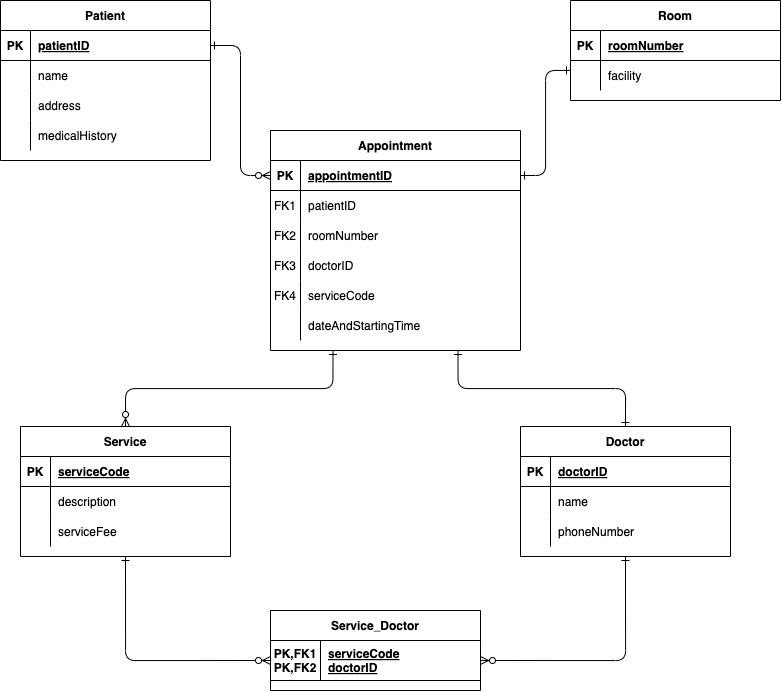

The diagram above was exported from draw.io. Its source (the exported page's mxGraphModel, read from the mxfile embedded in the PNG):
<mxGraphModel dx="2534" dy="1371" grid="1" gridSize="10" guides="1" tooltips="1" connect="1" arrows="1" fold="1" page="1" pageScale="1" pageWidth="850" pageHeight="1100" math="0" shadow="0" extFonts="Permanent Marker^https://fonts.googleapis.com/css?family=Permanent+Marker">
  <root>
    <mxCell id="0" />
    <mxCell id="1" parent="0" />
    <mxCell id="C-vyLk0tnHw3VtMMgP7b-1" value="" style="edgeStyle=orthogonalEdgeStyle;endArrow=ERzeroToMany;startArrow=ERone;endFill=1;startFill=0;entryX=0;entryY=0.5;entryDx=0;entryDy=0;" parent="1" source="C-vyLk0tnHw3VtMMgP7b-24" target="C-vyLk0tnHw3VtMMgP7b-3" edge="1">
      <mxGeometry width="100" height="100" relative="1" as="geometry">
        <mxPoint x="340" y="720" as="sourcePoint" />
        <mxPoint x="440" y="620" as="targetPoint" />
      </mxGeometry>
    </mxCell>
    <mxCell id="C-vyLk0tnHw3VtMMgP7b-12" value="" style="edgeStyle=orthogonalEdgeStyle;endArrow=ERone;startArrow=ERone;endFill=0;startFill=0;entryX=0;entryY=0.331;entryDx=0;entryDy=0;entryPerimeter=0;" parent="1" source="C-vyLk0tnHw3VtMMgP7b-3" target="bGIZOgmcoWGjbnVMsasG-55" edge="1">
      <mxGeometry width="100" height="100" relative="1" as="geometry">
        <mxPoint x="400" y="180" as="sourcePoint" />
        <mxPoint x="580" y="170.0000000000001" as="targetPoint" />
      </mxGeometry>
    </mxCell>
    <mxCell id="C-vyLk0tnHw3VtMMgP7b-2" value="Appointment" style="shape=table;startSize=30;container=1;collapsible=1;childLayout=tableLayout;fixedRows=1;rowLines=0;fontStyle=1;align=center;resizeLast=1;" parent="1" vertex="1">
      <mxGeometry x="290" y="270" width="250" height="220" as="geometry" />
    </mxCell>
    <mxCell id="C-vyLk0tnHw3VtMMgP7b-3" value="" style="shape=partialRectangle;collapsible=0;dropTarget=0;pointerEvents=0;fillColor=none;points=[[0,0.5],[1,0.5]];portConstraint=eastwest;top=0;left=0;right=0;bottom=1;" parent="C-vyLk0tnHw3VtMMgP7b-2" vertex="1">
      <mxGeometry y="30" width="250" height="30" as="geometry" />
    </mxCell>
    <mxCell id="C-vyLk0tnHw3VtMMgP7b-4" value="PK" style="shape=partialRectangle;overflow=hidden;connectable=0;fillColor=none;top=0;left=0;bottom=0;right=0;fontStyle=1;" parent="C-vyLk0tnHw3VtMMgP7b-3" vertex="1">
      <mxGeometry width="30" height="30" as="geometry">
        <mxRectangle width="30" height="30" as="alternateBounds" />
      </mxGeometry>
    </mxCell>
    <mxCell id="C-vyLk0tnHw3VtMMgP7b-5" value="appointmentID" style="shape=partialRectangle;overflow=hidden;connectable=0;fillColor=none;top=0;left=0;bottom=0;right=0;align=left;spacingLeft=6;fontStyle=5;" parent="C-vyLk0tnHw3VtMMgP7b-3" vertex="1">
      <mxGeometry x="30" width="220" height="30" as="geometry">
        <mxRectangle width="220" height="30" as="alternateBounds" />
      </mxGeometry>
    </mxCell>
    <mxCell id="C-vyLk0tnHw3VtMMgP7b-6" value="" style="shape=partialRectangle;collapsible=0;dropTarget=0;pointerEvents=0;fillColor=none;points=[[0,0.5],[1,0.5]];portConstraint=eastwest;top=0;left=0;right=0;bottom=0;" parent="C-vyLk0tnHw3VtMMgP7b-2" vertex="1">
      <mxGeometry y="60" width="250" height="30" as="geometry" />
    </mxCell>
    <mxCell id="C-vyLk0tnHw3VtMMgP7b-7" value="FK1" style="shape=partialRectangle;overflow=hidden;connectable=0;fillColor=none;top=0;left=0;bottom=0;right=0;" parent="C-vyLk0tnHw3VtMMgP7b-6" vertex="1">
      <mxGeometry width="30" height="30" as="geometry">
        <mxRectangle width="30" height="30" as="alternateBounds" />
      </mxGeometry>
    </mxCell>
    <mxCell id="C-vyLk0tnHw3VtMMgP7b-8" value="patientID" style="shape=partialRectangle;overflow=hidden;connectable=0;fillColor=none;top=0;left=0;bottom=0;right=0;align=left;spacingLeft=6;" parent="C-vyLk0tnHw3VtMMgP7b-6" vertex="1">
      <mxGeometry x="30" width="220" height="30" as="geometry">
        <mxRectangle width="220" height="30" as="alternateBounds" />
      </mxGeometry>
    </mxCell>
    <mxCell id="bGIZOgmcoWGjbnVMsasG-36" value="" style="shape=partialRectangle;collapsible=0;dropTarget=0;pointerEvents=0;fillColor=none;points=[[0,0.5],[1,0.5]];portConstraint=eastwest;top=0;left=0;right=0;bottom=0;" vertex="1" parent="C-vyLk0tnHw3VtMMgP7b-2">
      <mxGeometry y="90" width="250" height="30" as="geometry" />
    </mxCell>
    <mxCell id="bGIZOgmcoWGjbnVMsasG-37" value="FK2" style="shape=partialRectangle;overflow=hidden;connectable=0;fillColor=none;top=0;left=0;bottom=0;right=0;" vertex="1" parent="bGIZOgmcoWGjbnVMsasG-36">
      <mxGeometry width="30" height="30" as="geometry">
        <mxRectangle width="30" height="30" as="alternateBounds" />
      </mxGeometry>
    </mxCell>
    <mxCell id="bGIZOgmcoWGjbnVMsasG-38" value="roomNumber" style="shape=partialRectangle;overflow=hidden;connectable=0;fillColor=none;top=0;left=0;bottom=0;right=0;align=left;spacingLeft=6;" vertex="1" parent="bGIZOgmcoWGjbnVMsasG-36">
      <mxGeometry x="30" width="220" height="30" as="geometry">
        <mxRectangle width="220" height="30" as="alternateBounds" />
      </mxGeometry>
    </mxCell>
    <mxCell id="bGIZOgmcoWGjbnVMsasG-39" value="" style="shape=partialRectangle;collapsible=0;dropTarget=0;pointerEvents=0;fillColor=none;points=[[0,0.5],[1,0.5]];portConstraint=eastwest;top=0;left=0;right=0;bottom=0;" vertex="1" parent="C-vyLk0tnHw3VtMMgP7b-2">
      <mxGeometry y="120" width="250" height="30" as="geometry" />
    </mxCell>
    <mxCell id="bGIZOgmcoWGjbnVMsasG-40" value="FK3" style="shape=partialRectangle;overflow=hidden;connectable=0;fillColor=none;top=0;left=0;bottom=0;right=0;" vertex="1" parent="bGIZOgmcoWGjbnVMsasG-39">
      <mxGeometry width="30" height="30" as="geometry">
        <mxRectangle width="30" height="30" as="alternateBounds" />
      </mxGeometry>
    </mxCell>
    <mxCell id="bGIZOgmcoWGjbnVMsasG-41" value="doctorID" style="shape=partialRectangle;overflow=hidden;connectable=0;fillColor=none;top=0;left=0;bottom=0;right=0;align=left;spacingLeft=6;" vertex="1" parent="bGIZOgmcoWGjbnVMsasG-39">
      <mxGeometry x="30" width="220" height="30" as="geometry">
        <mxRectangle width="220" height="30" as="alternateBounds" />
      </mxGeometry>
    </mxCell>
    <mxCell id="bGIZOgmcoWGjbnVMsasG-42" value="" style="shape=partialRectangle;collapsible=0;dropTarget=0;pointerEvents=0;fillColor=none;points=[[0,0.5],[1,0.5]];portConstraint=eastwest;top=0;left=0;right=0;bottom=0;" vertex="1" parent="C-vyLk0tnHw3VtMMgP7b-2">
      <mxGeometry y="150" width="250" height="30" as="geometry" />
    </mxCell>
    <mxCell id="bGIZOgmcoWGjbnVMsasG-43" value="FK4" style="shape=partialRectangle;overflow=hidden;connectable=0;fillColor=none;top=0;left=0;bottom=0;right=0;" vertex="1" parent="bGIZOgmcoWGjbnVMsasG-42">
      <mxGeometry width="30" height="30" as="geometry">
        <mxRectangle width="30" height="30" as="alternateBounds" />
      </mxGeometry>
    </mxCell>
    <mxCell id="bGIZOgmcoWGjbnVMsasG-44" value="serviceCode" style="shape=partialRectangle;overflow=hidden;connectable=0;fillColor=none;top=0;left=0;bottom=0;right=0;align=left;spacingLeft=6;" vertex="1" parent="bGIZOgmcoWGjbnVMsasG-42">
      <mxGeometry x="30" width="220" height="30" as="geometry">
        <mxRectangle width="220" height="30" as="alternateBounds" />
      </mxGeometry>
    </mxCell>
    <mxCell id="bGIZOgmcoWGjbnVMsasG-45" value="" style="shape=partialRectangle;collapsible=0;dropTarget=0;pointerEvents=0;fillColor=none;points=[[0,0.5],[1,0.5]];portConstraint=eastwest;top=0;left=0;right=0;bottom=0;" vertex="1" parent="C-vyLk0tnHw3VtMMgP7b-2">
      <mxGeometry y="180" width="250" height="30" as="geometry" />
    </mxCell>
    <mxCell id="bGIZOgmcoWGjbnVMsasG-46" value="" style="shape=partialRectangle;overflow=hidden;connectable=0;fillColor=none;top=0;left=0;bottom=0;right=0;" vertex="1" parent="bGIZOgmcoWGjbnVMsasG-45">
      <mxGeometry width="30" height="30" as="geometry">
        <mxRectangle width="30" height="30" as="alternateBounds" />
      </mxGeometry>
    </mxCell>
    <mxCell id="bGIZOgmcoWGjbnVMsasG-47" value="dateAndStartingTime" style="shape=partialRectangle;overflow=hidden;connectable=0;fillColor=none;top=0;left=0;bottom=0;right=0;align=left;spacingLeft=6;" vertex="1" parent="bGIZOgmcoWGjbnVMsasG-45">
      <mxGeometry x="30" width="220" height="30" as="geometry">
        <mxRectangle width="220" height="30" as="alternateBounds" />
      </mxGeometry>
    </mxCell>
    <mxCell id="C-vyLk0tnHw3VtMMgP7b-23" value="Patient" style="shape=table;startSize=30;container=1;collapsible=1;childLayout=tableLayout;fixedRows=1;rowLines=0;fontStyle=1;align=center;resizeLast=1;" parent="1" vertex="1">
      <mxGeometry x="20" y="140" width="210" height="160" as="geometry" />
    </mxCell>
    <mxCell id="C-vyLk0tnHw3VtMMgP7b-24" value="" style="shape=partialRectangle;collapsible=0;dropTarget=0;pointerEvents=0;fillColor=none;points=[[0,0.5],[1,0.5]];portConstraint=eastwest;top=0;left=0;right=0;bottom=1;" parent="C-vyLk0tnHw3VtMMgP7b-23" vertex="1">
      <mxGeometry y="30" width="210" height="30" as="geometry" />
    </mxCell>
    <mxCell id="C-vyLk0tnHw3VtMMgP7b-25" value="PK" style="shape=partialRectangle;overflow=hidden;connectable=0;fillColor=none;top=0;left=0;bottom=0;right=0;fontStyle=1;" parent="C-vyLk0tnHw3VtMMgP7b-24" vertex="1">
      <mxGeometry width="30" height="30" as="geometry">
        <mxRectangle width="30" height="30" as="alternateBounds" />
      </mxGeometry>
    </mxCell>
    <mxCell id="C-vyLk0tnHw3VtMMgP7b-26" value="patientID" style="shape=partialRectangle;overflow=hidden;connectable=0;fillColor=none;top=0;left=0;bottom=0;right=0;align=left;spacingLeft=6;fontStyle=5;" parent="C-vyLk0tnHw3VtMMgP7b-24" vertex="1">
      <mxGeometry x="30" width="180" height="30" as="geometry">
        <mxRectangle width="180" height="30" as="alternateBounds" />
      </mxGeometry>
    </mxCell>
    <mxCell id="C-vyLk0tnHw3VtMMgP7b-27" value="" style="shape=partialRectangle;collapsible=0;dropTarget=0;pointerEvents=0;fillColor=none;points=[[0,0.5],[1,0.5]];portConstraint=eastwest;top=0;left=0;right=0;bottom=0;" parent="C-vyLk0tnHw3VtMMgP7b-23" vertex="1">
      <mxGeometry y="60" width="210" height="30" as="geometry" />
    </mxCell>
    <mxCell id="C-vyLk0tnHw3VtMMgP7b-28" value="" style="shape=partialRectangle;overflow=hidden;connectable=0;fillColor=none;top=0;left=0;bottom=0;right=0;" parent="C-vyLk0tnHw3VtMMgP7b-27" vertex="1">
      <mxGeometry width="30" height="30" as="geometry">
        <mxRectangle width="30" height="30" as="alternateBounds" />
      </mxGeometry>
    </mxCell>
    <mxCell id="C-vyLk0tnHw3VtMMgP7b-29" value="name" style="shape=partialRectangle;overflow=hidden;connectable=0;fillColor=none;top=0;left=0;bottom=0;right=0;align=left;spacingLeft=6;" parent="C-vyLk0tnHw3VtMMgP7b-27" vertex="1">
      <mxGeometry x="30" width="180" height="30" as="geometry">
        <mxRectangle width="180" height="30" as="alternateBounds" />
      </mxGeometry>
    </mxCell>
    <mxCell id="bGIZOgmcoWGjbnVMsasG-27" value="" style="shape=partialRectangle;collapsible=0;dropTarget=0;pointerEvents=0;fillColor=none;points=[[0,0.5],[1,0.5]];portConstraint=eastwest;top=0;left=0;right=0;bottom=0;" vertex="1" parent="C-vyLk0tnHw3VtMMgP7b-23">
      <mxGeometry y="90" width="210" height="30" as="geometry" />
    </mxCell>
    <mxCell id="bGIZOgmcoWGjbnVMsasG-28" value="" style="shape=partialRectangle;overflow=hidden;connectable=0;fillColor=none;top=0;left=0;bottom=0;right=0;" vertex="1" parent="bGIZOgmcoWGjbnVMsasG-27">
      <mxGeometry width="30" height="30" as="geometry">
        <mxRectangle width="30" height="30" as="alternateBounds" />
      </mxGeometry>
    </mxCell>
    <mxCell id="bGIZOgmcoWGjbnVMsasG-29" value="address" style="shape=partialRectangle;overflow=hidden;connectable=0;fillColor=none;top=0;left=0;bottom=0;right=0;align=left;spacingLeft=6;" vertex="1" parent="bGIZOgmcoWGjbnVMsasG-27">
      <mxGeometry x="30" width="180" height="30" as="geometry">
        <mxRectangle width="180" height="30" as="alternateBounds" />
      </mxGeometry>
    </mxCell>
    <mxCell id="bGIZOgmcoWGjbnVMsasG-30" value="" style="shape=partialRectangle;collapsible=0;dropTarget=0;pointerEvents=0;fillColor=none;points=[[0,0.5],[1,0.5]];portConstraint=eastwest;top=0;left=0;right=0;bottom=0;" vertex="1" parent="C-vyLk0tnHw3VtMMgP7b-23">
      <mxGeometry y="120" width="210" height="30" as="geometry" />
    </mxCell>
    <mxCell id="bGIZOgmcoWGjbnVMsasG-31" value="" style="shape=partialRectangle;overflow=hidden;connectable=0;fillColor=none;top=0;left=0;bottom=0;right=0;" vertex="1" parent="bGIZOgmcoWGjbnVMsasG-30">
      <mxGeometry width="30" height="30" as="geometry">
        <mxRectangle width="30" height="30" as="alternateBounds" />
      </mxGeometry>
    </mxCell>
    <mxCell id="bGIZOgmcoWGjbnVMsasG-32" value="medicalHistory" style="shape=partialRectangle;overflow=hidden;connectable=0;fillColor=none;top=0;left=0;bottom=0;right=0;align=left;spacingLeft=6;" vertex="1" parent="bGIZOgmcoWGjbnVMsasG-30">
      <mxGeometry x="30" width="180" height="30" as="geometry">
        <mxRectangle width="180" height="30" as="alternateBounds" />
      </mxGeometry>
    </mxCell>
    <mxCell id="bGIZOgmcoWGjbnVMsasG-1" value="Service" style="shape=table;startSize=30;container=1;collapsible=1;childLayout=tableLayout;fixedRows=1;rowLines=0;fontStyle=1;align=center;resizeLast=1;" vertex="1" parent="1">
      <mxGeometry x="40" y="566" width="210" height="130" as="geometry" />
    </mxCell>
    <mxCell id="bGIZOgmcoWGjbnVMsasG-2" value="" style="shape=partialRectangle;collapsible=0;dropTarget=0;pointerEvents=0;fillColor=none;points=[[0,0.5],[1,0.5]];portConstraint=eastwest;top=0;left=0;right=0;bottom=1;" vertex="1" parent="bGIZOgmcoWGjbnVMsasG-1">
      <mxGeometry y="30" width="210" height="30" as="geometry" />
    </mxCell>
    <mxCell id="bGIZOgmcoWGjbnVMsasG-3" value="PK" style="shape=partialRectangle;overflow=hidden;connectable=0;fillColor=none;top=0;left=0;bottom=0;right=0;fontStyle=1;" vertex="1" parent="bGIZOgmcoWGjbnVMsasG-2">
      <mxGeometry width="30" height="30" as="geometry">
        <mxRectangle width="30" height="30" as="alternateBounds" />
      </mxGeometry>
    </mxCell>
    <mxCell id="bGIZOgmcoWGjbnVMsasG-4" value="serviceCode" style="shape=partialRectangle;overflow=hidden;connectable=0;fillColor=none;top=0;left=0;bottom=0;right=0;align=left;spacingLeft=6;fontStyle=5;" vertex="1" parent="bGIZOgmcoWGjbnVMsasG-2">
      <mxGeometry x="30" width="180" height="30" as="geometry">
        <mxRectangle width="180" height="30" as="alternateBounds" />
      </mxGeometry>
    </mxCell>
    <mxCell id="bGIZOgmcoWGjbnVMsasG-5" value="" style="shape=partialRectangle;collapsible=0;dropTarget=0;pointerEvents=0;fillColor=none;points=[[0,0.5],[1,0.5]];portConstraint=eastwest;top=0;left=0;right=0;bottom=0;" vertex="1" parent="bGIZOgmcoWGjbnVMsasG-1">
      <mxGeometry y="60" width="210" height="30" as="geometry" />
    </mxCell>
    <mxCell id="bGIZOgmcoWGjbnVMsasG-6" value="" style="shape=partialRectangle;overflow=hidden;connectable=0;fillColor=none;top=0;left=0;bottom=0;right=0;" vertex="1" parent="bGIZOgmcoWGjbnVMsasG-5">
      <mxGeometry width="30" height="30" as="geometry">
        <mxRectangle width="30" height="30" as="alternateBounds" />
      </mxGeometry>
    </mxCell>
    <mxCell id="bGIZOgmcoWGjbnVMsasG-7" value="description" style="shape=partialRectangle;overflow=hidden;connectable=0;fillColor=none;top=0;left=0;bottom=0;right=0;align=left;spacingLeft=6;" vertex="1" parent="bGIZOgmcoWGjbnVMsasG-5">
      <mxGeometry x="30" width="180" height="30" as="geometry">
        <mxRectangle width="180" height="30" as="alternateBounds" />
      </mxGeometry>
    </mxCell>
    <mxCell id="bGIZOgmcoWGjbnVMsasG-8" value="" style="shape=partialRectangle;collapsible=0;dropTarget=0;pointerEvents=0;fillColor=none;points=[[0,0.5],[1,0.5]];portConstraint=eastwest;top=0;left=0;right=0;bottom=0;" vertex="1" parent="bGIZOgmcoWGjbnVMsasG-1">
      <mxGeometry y="90" width="210" height="30" as="geometry" />
    </mxCell>
    <mxCell id="bGIZOgmcoWGjbnVMsasG-9" value="" style="shape=partialRectangle;overflow=hidden;connectable=0;fillColor=none;top=0;left=0;bottom=0;right=0;" vertex="1" parent="bGIZOgmcoWGjbnVMsasG-8">
      <mxGeometry width="30" height="30" as="geometry">
        <mxRectangle width="30" height="30" as="alternateBounds" />
      </mxGeometry>
    </mxCell>
    <mxCell id="bGIZOgmcoWGjbnVMsasG-10" value="serviceFee" style="shape=partialRectangle;overflow=hidden;connectable=0;fillColor=none;top=0;left=0;bottom=0;right=0;align=left;spacingLeft=6;" vertex="1" parent="bGIZOgmcoWGjbnVMsasG-8">
      <mxGeometry x="30" width="180" height="30" as="geometry">
        <mxRectangle width="180" height="30" as="alternateBounds" />
      </mxGeometry>
    </mxCell>
    <mxCell id="bGIZOgmcoWGjbnVMsasG-11" value="Doctor" style="shape=table;startSize=30;container=1;collapsible=1;childLayout=tableLayout;fixedRows=1;rowLines=0;fontStyle=1;align=center;resizeLast=1;" vertex="1" parent="1">
      <mxGeometry x="540" y="566" width="210" height="130" as="geometry" />
    </mxCell>
    <mxCell id="bGIZOgmcoWGjbnVMsasG-12" value="" style="shape=partialRectangle;collapsible=0;dropTarget=0;pointerEvents=0;fillColor=none;points=[[0,0.5],[1,0.5]];portConstraint=eastwest;top=0;left=0;right=0;bottom=1;" vertex="1" parent="bGIZOgmcoWGjbnVMsasG-11">
      <mxGeometry y="30" width="210" height="30" as="geometry" />
    </mxCell>
    <mxCell id="bGIZOgmcoWGjbnVMsasG-13" value="PK" style="shape=partialRectangle;overflow=hidden;connectable=0;fillColor=none;top=0;left=0;bottom=0;right=0;fontStyle=1;" vertex="1" parent="bGIZOgmcoWGjbnVMsasG-12">
      <mxGeometry width="30" height="30" as="geometry">
        <mxRectangle width="30" height="30" as="alternateBounds" />
      </mxGeometry>
    </mxCell>
    <mxCell id="bGIZOgmcoWGjbnVMsasG-14" value="doctorID" style="shape=partialRectangle;overflow=hidden;connectable=0;fillColor=none;top=0;left=0;bottom=0;right=0;align=left;spacingLeft=6;fontStyle=5;" vertex="1" parent="bGIZOgmcoWGjbnVMsasG-12">
      <mxGeometry x="30" width="180" height="30" as="geometry">
        <mxRectangle width="180" height="30" as="alternateBounds" />
      </mxGeometry>
    </mxCell>
    <mxCell id="bGIZOgmcoWGjbnVMsasG-18" value="" style="shape=partialRectangle;collapsible=0;dropTarget=0;pointerEvents=0;fillColor=none;points=[[0,0.5],[1,0.5]];portConstraint=eastwest;top=0;left=0;right=0;bottom=0;" vertex="1" parent="bGIZOgmcoWGjbnVMsasG-11">
      <mxGeometry y="60" width="210" height="30" as="geometry" />
    </mxCell>
    <mxCell id="bGIZOgmcoWGjbnVMsasG-19" value="" style="shape=partialRectangle;overflow=hidden;connectable=0;fillColor=none;top=0;left=0;bottom=0;right=0;" vertex="1" parent="bGIZOgmcoWGjbnVMsasG-18">
      <mxGeometry width="30" height="30" as="geometry">
        <mxRectangle width="30" height="30" as="alternateBounds" />
      </mxGeometry>
    </mxCell>
    <mxCell id="bGIZOgmcoWGjbnVMsasG-20" value="name" style="shape=partialRectangle;overflow=hidden;connectable=0;fillColor=none;top=0;left=0;bottom=0;right=0;align=left;spacingLeft=6;" vertex="1" parent="bGIZOgmcoWGjbnVMsasG-18">
      <mxGeometry x="30" width="180" height="30" as="geometry">
        <mxRectangle width="180" height="30" as="alternateBounds" />
      </mxGeometry>
    </mxCell>
    <mxCell id="bGIZOgmcoWGjbnVMsasG-33" value="" style="shape=partialRectangle;collapsible=0;dropTarget=0;pointerEvents=0;fillColor=none;points=[[0,0.5],[1,0.5]];portConstraint=eastwest;top=0;left=0;right=0;bottom=0;" vertex="1" parent="bGIZOgmcoWGjbnVMsasG-11">
      <mxGeometry y="90" width="210" height="30" as="geometry" />
    </mxCell>
    <mxCell id="bGIZOgmcoWGjbnVMsasG-34" value="" style="shape=partialRectangle;overflow=hidden;connectable=0;fillColor=none;top=0;left=0;bottom=0;right=0;" vertex="1" parent="bGIZOgmcoWGjbnVMsasG-33">
      <mxGeometry width="30" height="30" as="geometry">
        <mxRectangle width="30" height="30" as="alternateBounds" />
      </mxGeometry>
    </mxCell>
    <mxCell id="bGIZOgmcoWGjbnVMsasG-35" value="phoneNumber" style="shape=partialRectangle;overflow=hidden;connectable=0;fillColor=none;top=0;left=0;bottom=0;right=0;align=left;spacingLeft=6;" vertex="1" parent="bGIZOgmcoWGjbnVMsasG-33">
      <mxGeometry x="30" width="180" height="30" as="geometry">
        <mxRectangle width="180" height="30" as="alternateBounds" />
      </mxGeometry>
    </mxCell>
    <mxCell id="bGIZOgmcoWGjbnVMsasG-22" value="" style="edgeStyle=orthogonalEdgeStyle;endArrow=ERzeroToMany;startArrow=ERone;endFill=1;startFill=0;exitX=0.25;exitY=1;exitDx=0;exitDy=0;entryX=0.5;entryY=0;entryDx=0;entryDy=0;" edge="1" parent="1" source="C-vyLk0tnHw3VtMMgP7b-2" target="bGIZOgmcoWGjbnVMsasG-1">
      <mxGeometry width="100" height="100" relative="1" as="geometry">
        <mxPoint x="350" y="205" as="sourcePoint" />
        <mxPoint x="460" y="205" as="targetPoint" />
      </mxGeometry>
    </mxCell>
    <mxCell id="bGIZOgmcoWGjbnVMsasG-24" value="" style="edgeStyle=orthogonalEdgeStyle;endArrow=ERone;startArrow=ERone;endFill=0;startFill=0;exitX=0.75;exitY=1;exitDx=0;exitDy=0;entryX=0.5;entryY=0;entryDx=0;entryDy=0;" edge="1" parent="1" source="C-vyLk0tnHw3VtMMgP7b-2" target="bGIZOgmcoWGjbnVMsasG-11">
      <mxGeometry width="100" height="100" relative="1" as="geometry">
        <mxPoint x="710" y="175" as="sourcePoint" />
        <mxPoint x="880" y="190" as="targetPoint" />
      </mxGeometry>
    </mxCell>
    <mxCell id="bGIZOgmcoWGjbnVMsasG-25" value="" style="edgeStyle=orthogonalEdgeStyle;endArrow=ERzeroToMany;startArrow=ERone;endFill=1;startFill=0;exitX=0.5;exitY=1;exitDx=0;exitDy=0;entryX=1;entryY=0.5;entryDx=0;entryDy=0;" edge="1" parent="1" source="bGIZOgmcoWGjbnVMsasG-11" target="bGIZOgmcoWGjbnVMsasG-65">
      <mxGeometry width="100" height="100" relative="1" as="geometry">
        <mxPoint x="523" y="260" as="sourcePoint" />
        <mxPoint x="245" y="420" as="targetPoint" />
      </mxGeometry>
    </mxCell>
    <mxCell id="bGIZOgmcoWGjbnVMsasG-51" value="Room" style="shape=table;startSize=30;container=1;collapsible=1;childLayout=tableLayout;fixedRows=1;rowLines=0;fontStyle=1;align=center;resizeLast=1;" vertex="1" parent="1">
      <mxGeometry x="590" y="140" width="210" height="100" as="geometry" />
    </mxCell>
    <mxCell id="bGIZOgmcoWGjbnVMsasG-52" value="" style="shape=partialRectangle;collapsible=0;dropTarget=0;pointerEvents=0;fillColor=none;points=[[0,0.5],[1,0.5]];portConstraint=eastwest;top=0;left=0;right=0;bottom=1;" vertex="1" parent="bGIZOgmcoWGjbnVMsasG-51">
      <mxGeometry y="30" width="210" height="30" as="geometry" />
    </mxCell>
    <mxCell id="bGIZOgmcoWGjbnVMsasG-53" value="PK" style="shape=partialRectangle;overflow=hidden;connectable=0;fillColor=none;top=0;left=0;bottom=0;right=0;fontStyle=1;" vertex="1" parent="bGIZOgmcoWGjbnVMsasG-52">
      <mxGeometry width="30" height="30" as="geometry">
        <mxRectangle width="30" height="30" as="alternateBounds" />
      </mxGeometry>
    </mxCell>
    <mxCell id="bGIZOgmcoWGjbnVMsasG-54" value="roomNumber" style="shape=partialRectangle;overflow=hidden;connectable=0;fillColor=none;top=0;left=0;bottom=0;right=0;align=left;spacingLeft=6;fontStyle=5;" vertex="1" parent="bGIZOgmcoWGjbnVMsasG-52">
      <mxGeometry x="30" width="180" height="30" as="geometry">
        <mxRectangle width="180" height="30" as="alternateBounds" />
      </mxGeometry>
    </mxCell>
    <mxCell id="bGIZOgmcoWGjbnVMsasG-55" value="" style="shape=partialRectangle;collapsible=0;dropTarget=0;pointerEvents=0;fillColor=none;points=[[0,0.5],[1,0.5]];portConstraint=eastwest;top=0;left=0;right=0;bottom=0;" vertex="1" parent="bGIZOgmcoWGjbnVMsasG-51">
      <mxGeometry y="60" width="210" height="30" as="geometry" />
    </mxCell>
    <mxCell id="bGIZOgmcoWGjbnVMsasG-56" value="" style="shape=partialRectangle;overflow=hidden;connectable=0;fillColor=none;top=0;left=0;bottom=0;right=0;" vertex="1" parent="bGIZOgmcoWGjbnVMsasG-55">
      <mxGeometry width="30" height="30" as="geometry">
        <mxRectangle width="30" height="30" as="alternateBounds" />
      </mxGeometry>
    </mxCell>
    <mxCell id="bGIZOgmcoWGjbnVMsasG-57" value="facility" style="shape=partialRectangle;overflow=hidden;connectable=0;fillColor=none;top=0;left=0;bottom=0;right=0;align=left;spacingLeft=6;" vertex="1" parent="bGIZOgmcoWGjbnVMsasG-55">
      <mxGeometry x="30" width="180" height="30" as="geometry">
        <mxRectangle width="180" height="30" as="alternateBounds" />
      </mxGeometry>
    </mxCell>
    <mxCell id="bGIZOgmcoWGjbnVMsasG-64" value="Service_Doctor" style="shape=table;startSize=30;container=1;collapsible=1;childLayout=tableLayout;fixedRows=1;rowLines=0;fontStyle=1;align=center;resizeLast=1;" vertex="1" parent="1">
      <mxGeometry x="290" y="750" width="210" height="80" as="geometry" />
    </mxCell>
    <mxCell id="bGIZOgmcoWGjbnVMsasG-65" value="" style="shape=partialRectangle;collapsible=0;dropTarget=0;pointerEvents=0;fillColor=none;points=[[0,0.5],[1,0.5]];portConstraint=eastwest;top=0;left=0;right=0;bottom=1;" vertex="1" parent="bGIZOgmcoWGjbnVMsasG-64">
      <mxGeometry y="30" width="210" height="40" as="geometry" />
    </mxCell>
    <mxCell id="bGIZOgmcoWGjbnVMsasG-66" value="PK,FK1&#10;PK,FK2" style="shape=partialRectangle;overflow=hidden;connectable=0;fillColor=none;top=0;left=0;bottom=0;right=0;fontStyle=1;" vertex="1" parent="bGIZOgmcoWGjbnVMsasG-65">
      <mxGeometry width="50" height="40" as="geometry">
        <mxRectangle width="50" height="40" as="alternateBounds" />
      </mxGeometry>
    </mxCell>
    <mxCell id="bGIZOgmcoWGjbnVMsasG-67" value="serviceCode&#10;doctorID" style="shape=partialRectangle;overflow=hidden;connectable=0;fillColor=none;top=0;left=0;bottom=0;right=0;align=left;spacingLeft=6;fontStyle=5;" vertex="1" parent="bGIZOgmcoWGjbnVMsasG-65">
      <mxGeometry x="50" width="160" height="40" as="geometry">
        <mxRectangle width="160" height="40" as="alternateBounds" />
      </mxGeometry>
    </mxCell>
    <mxCell id="bGIZOgmcoWGjbnVMsasG-74" value="" style="edgeStyle=orthogonalEdgeStyle;endArrow=ERzeroToMany;startArrow=ERone;endFill=1;startFill=0;exitX=0.5;exitY=1;exitDx=0;exitDy=0;entryX=0;entryY=0.5;entryDx=0;entryDy=0;" edge="1" parent="1" source="bGIZOgmcoWGjbnVMsasG-1" target="bGIZOgmcoWGjbnVMsasG-65">
      <mxGeometry width="100" height="100" relative="1" as="geometry">
        <mxPoint x="550" y="651" as="sourcePoint" />
        <mxPoint x="510" y="805" as="targetPoint" />
      </mxGeometry>
    </mxCell>
  </root>
</mxGraphModel>